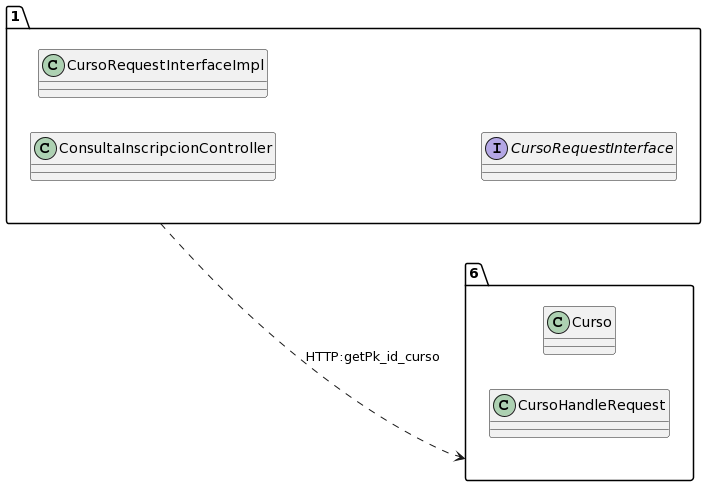

The diagram above was rendered by PlantUML. Its source (embedded in the PNG):
@startuml
allow_mixing
left to right direction
package "1"{
class ConsultaInscripcionController
class CursoRequestInterfaceImpl
interface CursoRequestInterface

}
package "6"{
class Curso
class CursoHandleRequest

}
"1" ..> "6":HTTP:getPk_id_curso
@enduml